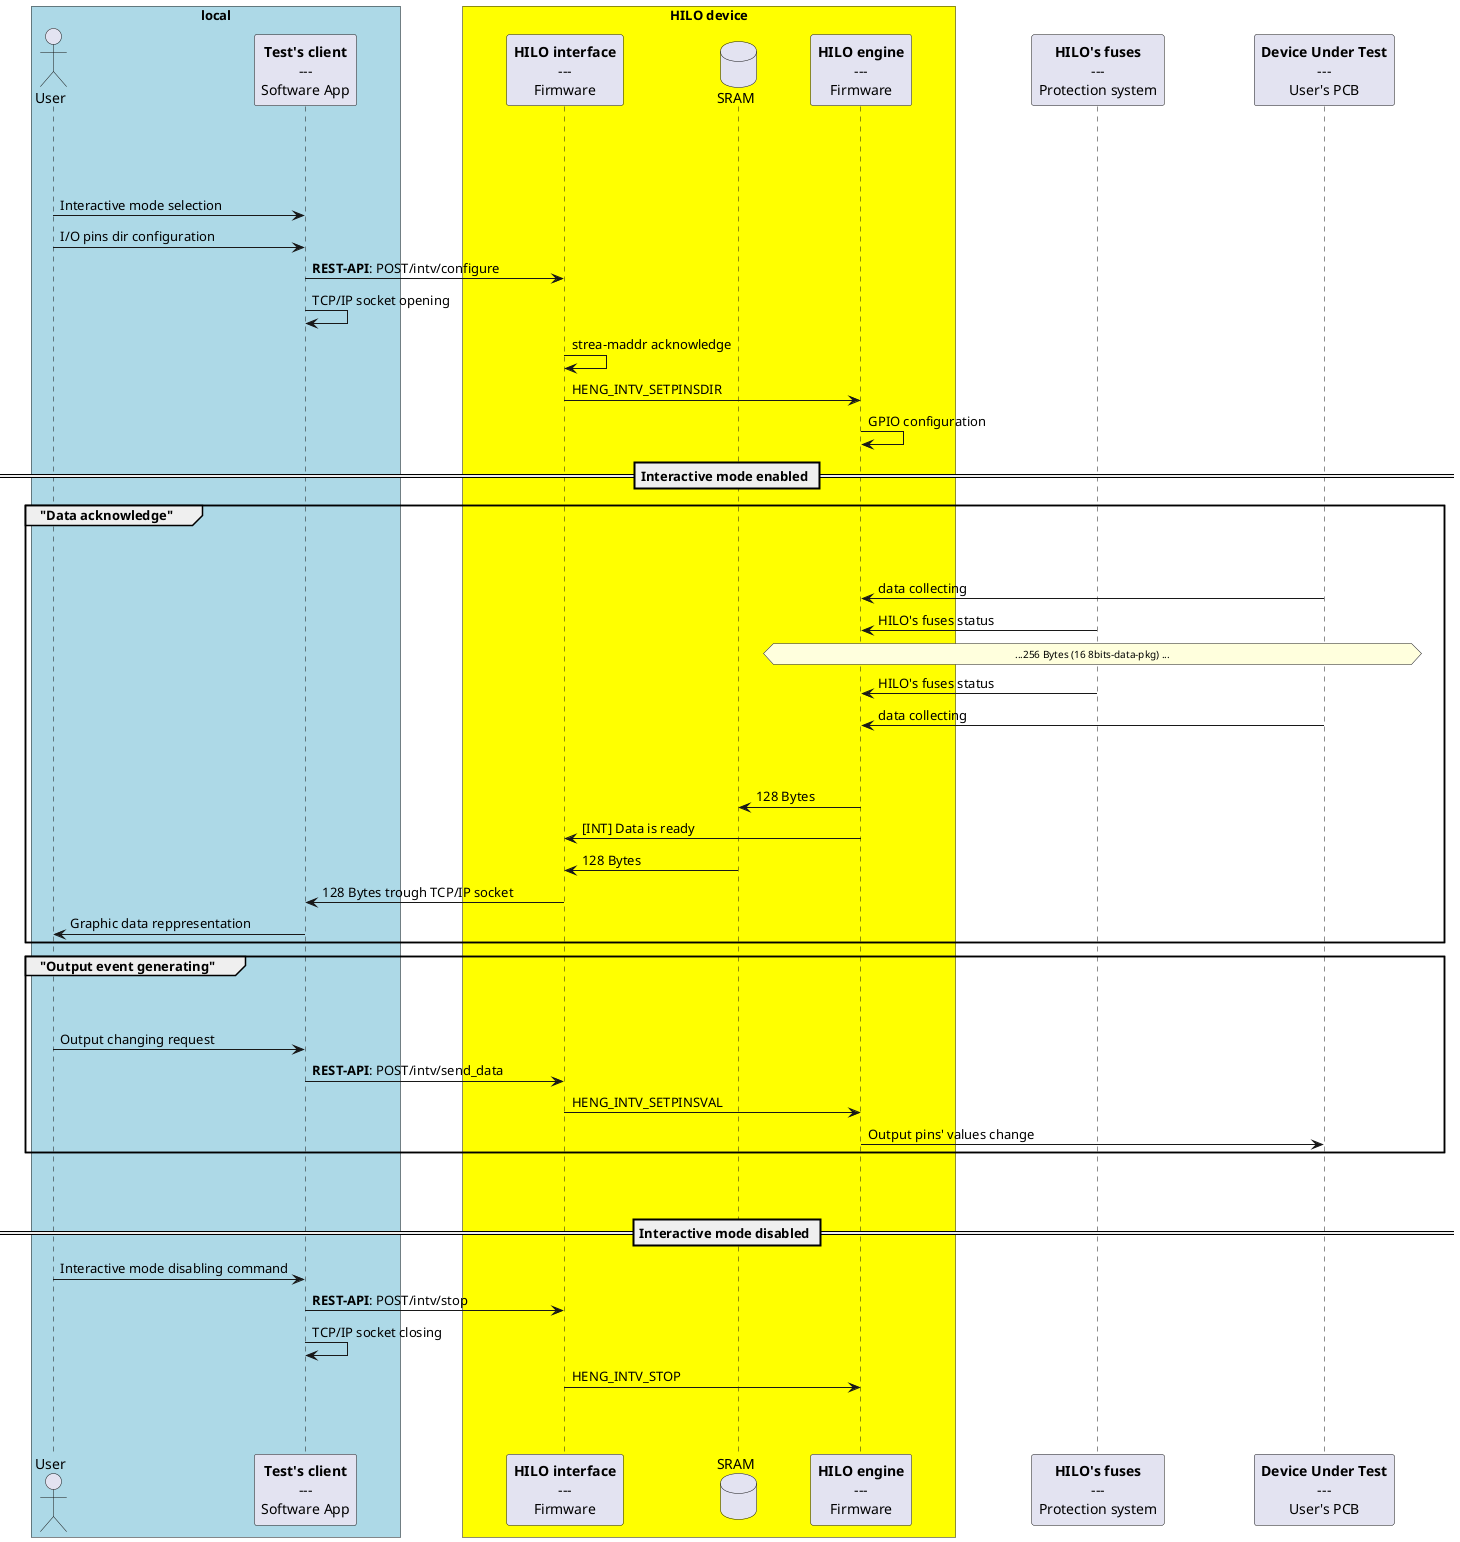

The diagram above was rendered by PlantUML. Its source (embedded in the PNG):
@startuml

skinparam ParticipantPadding 40
skinparam BoxPadding 30

'-------------------------------------------------------------------------------------------------------------------------------
'                                                    P A R T I C I P A N T S
'-------------------------------------------------------------------------------------------------------------------------------

actor "User" as USER

participant TCL [
	**Test's client**
	---
	Software App
]

box "local" #LightBlue
	actor USER
	participant TCL
end box

participant HILOIF [
	**HILO interface**
	---
	Firmware
]

database "SRAM" as SRAM

participant HILOEN [
	**HILO engine**
	---
	Firmware
]

box "HILO device" #Yellow
	participant HILOIF
	database    SRAM
	participant HILOEN
end box

participant FUSES [
	**HILO's fuses**
	---
	Protection system
]

participant DUT [
	**Device Under Test**
	---
	User's PCB
]

'-------------------------------------------------------------------------------------------------------------------------------
'                              P A R T I C I P A N T ' s   I N T E R A C T I O N S
'-------------------------------------------------------------------------------------------------------------------------------

|||
|||
|||

USER   -> TCL:    Interactive mode selection
USER   -> TCL:    I/O pins dir configuration
TCL    -> HILOIF: **REST-API**: POST/intv/configure
TCL    -> TCL:    TCP/IP socket opening
HILOIF -> HILOIF: strea-maddr acknowledge
HILOIF -> HILOEN: HENG_INTV_SETPINSDIR
HILOEN -> HILOEN: GPIO configuration

== Interactive mode enabled ==
group "Data acknowledge" 
	|||
	|||
	DUT    -> HILOEN: data collecting
	FUSES  -> HILOEN: HILO's fuses status
	hnote over HILOEN, DUT
		<size:10>...256 Bytes (16 8bits-data-pkg) ...</size>
	end note
	FUSES  -> HILOEN: HILO's fuses status
	DUT    -> HILOEN: data collecting
	|||
	|||
	HILOEN -> SRAM:   128 Bytes
	HILOEN -> HILOIF: [INT] Data is ready
	SRAM   -> HILOIF: 128 Bytes
	HILOIF -> TCL:    128 Bytes trough TCP/IP socket
	TCL    -> USER:   Graphic data reppresentation
end
group "Output event generating" 
	|||
	|||
	USER   -> TCL:    Output changing request
	TCL    -> HILOIF: **REST-API**: POST/intv/send_data
	HILOIF -> HILOEN: HENG_INTV_SETPINSVAL
	HILOEN -> DUT:    Output pins' values change
end
|||
|||
== Interactive mode disabled ==
USER   -> TCL:    Interactive mode disabling command
TCL    -> HILOIF: **REST-API**: POST/intv/stop
TCL    -> TCL:    TCP/IP socket closing
HILOIF -> HILOEN: HENG_INTV_STOP
|||
|||

@enduml